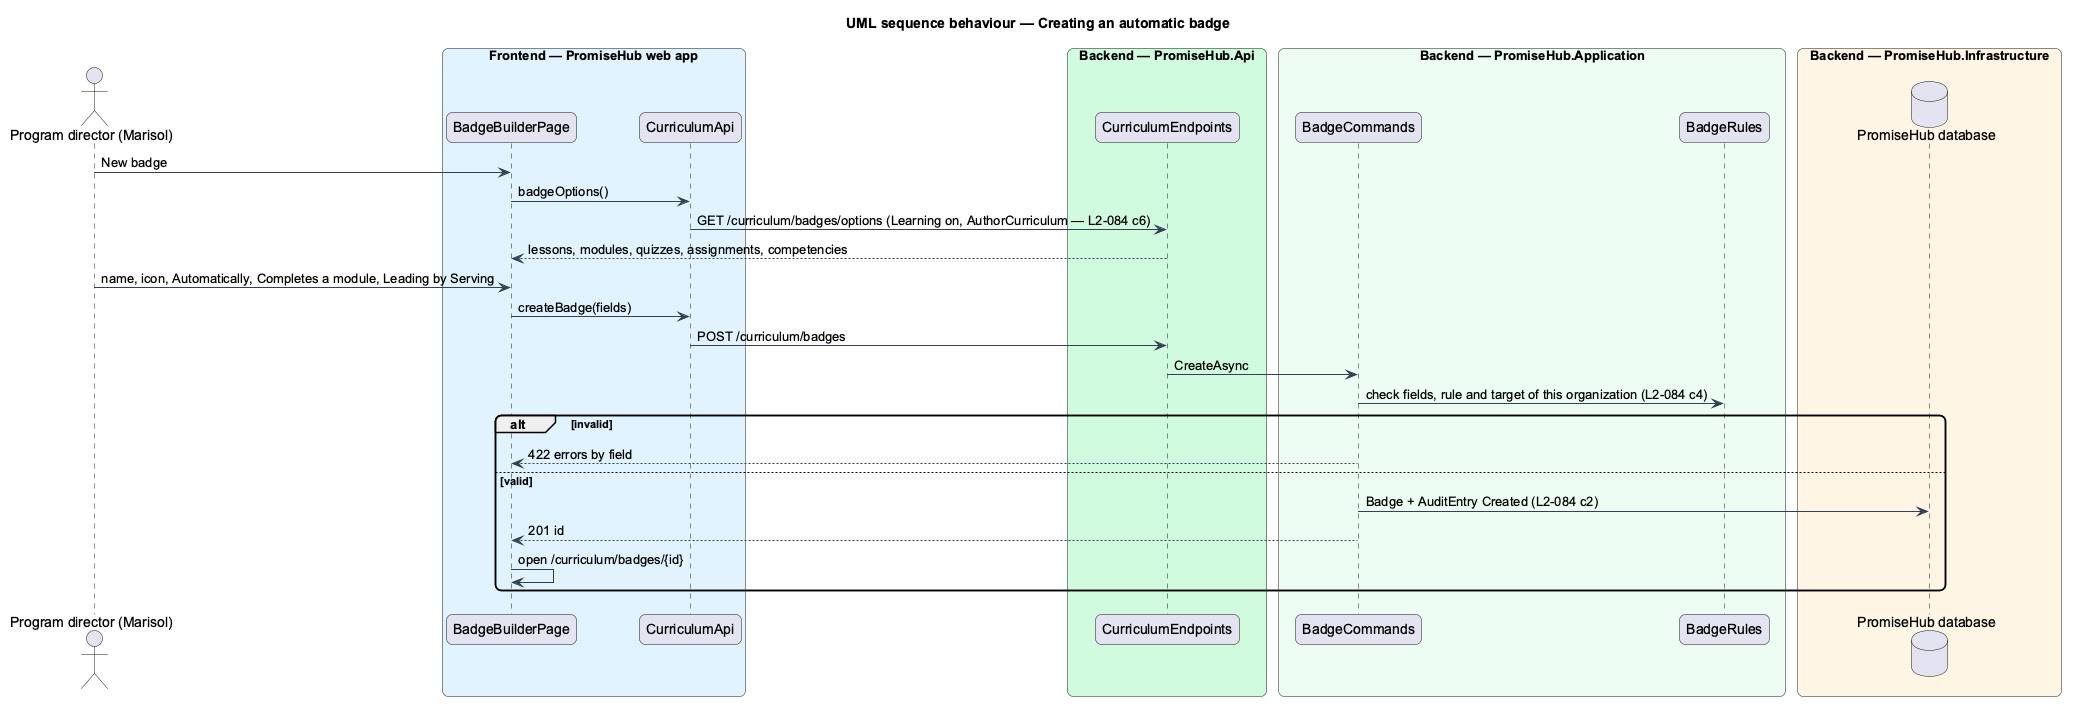

The diagram above was rendered by PlantUML. Its source (embedded in the PNG):
@startuml
title UML sequence behaviour — Creating an automatic badge
skinparam backgroundColor #FFFFFF
skinparam shadowing false
skinparam roundcorner 12
skinparam defaultFontName Arial
skinparam ArrowColor #344054
actor "Program director (Marisol)" as actor
box "Frontend — PromiseHub web app" #E0F2FE
  participant "BadgeBuilderPage" as page
  participant "CurriculumApi" as capi
end box
box "Backend — PromiseHub.Api" #D1FADF
  participant "CurriculumEndpoints" as ep
end box
box "Backend — PromiseHub.Application" #ECFDF3
  participant "BadgeCommands" as cmd
  participant "BadgeRules" as rules
end box
box "Backend — PromiseHub.Infrastructure" #FFF4E5
  database "PromiseHub database" as db
end box
actor -> page : New badge
page -> capi : badgeOptions()
capi -> ep : GET /curriculum/badges/options (Learning on, AuthorCurriculum — L2-084 c6)
ep --> page : lessons, modules, quizzes, assignments, competencies
actor -> page : name, icon, Automatically, Completes a module, Leading by Serving
page -> capi : createBadge(fields)
capi -> ep : POST /curriculum/badges
ep -> cmd : CreateAsync
cmd -> rules : check fields, rule and target of this organization (L2-084 c4)
alt invalid
  cmd --> page : 422 errors by field
else valid
  cmd -> db : Badge + AuditEntry Created (L2-084 c2)
  cmd --> page : 201 id
  page -> page : open /curriculum/badges/{id}
end
@enduml